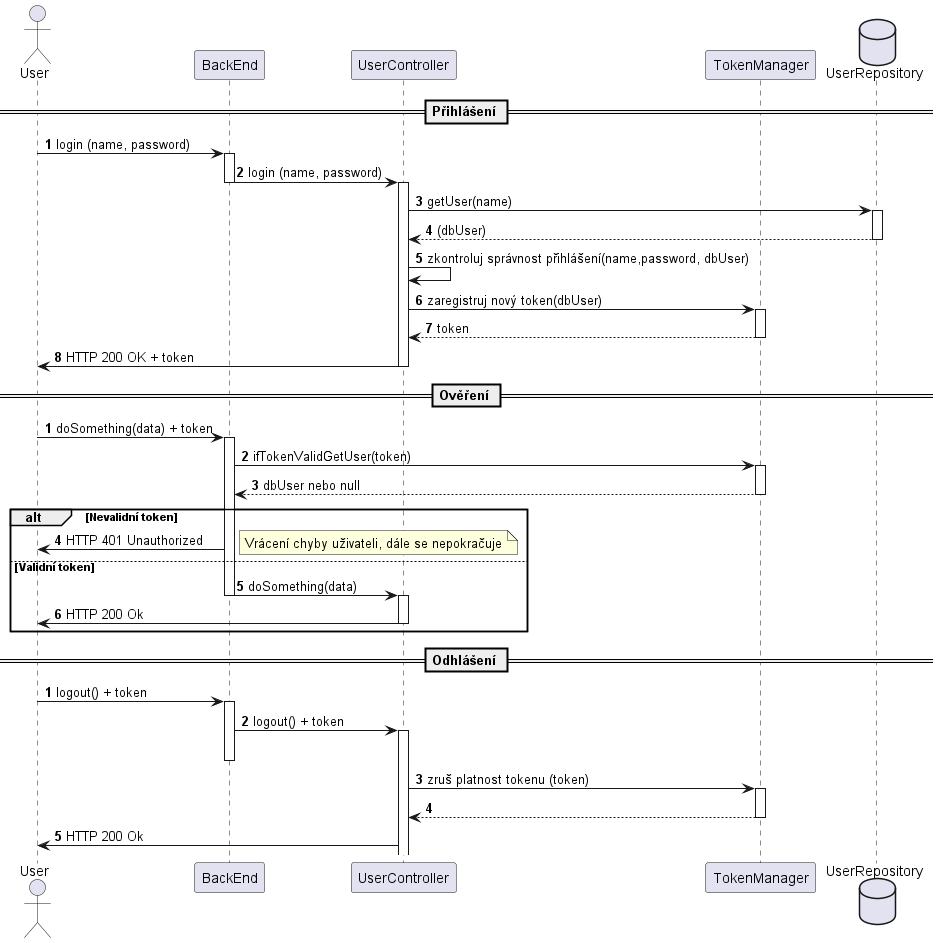

The diagram above was rendered by PlantUML. Its source (embedded in the PNG):
@startuml
'https://plantuml.com/sequence-diagram

autonumber

actor User
participant BackEnd as be
participant UserController as uc
participant TokenManager as tm
database UserRepository as ur

== Přihlášení ==

User -> be: login (name, password)
activate be
be -> uc : login (name, password)
deactivate be
activate uc
uc -> ur : getUser(name)
activate ur
ur --> uc : (dbUser)
deactivate ur
uc -> uc : zkontroluj správnost přihlášení(name,password, dbUser)
uc -> tm : zaregistruj nový token(dbUser)
activate tm
tm --> uc : token
deactivate tm
uc -> User : HTTP 200 OK + token
deactivate uc

== Ověření ==
autonumber 1
User -> be: doSomething(data) + token
activate be
be -> tm : ifTokenValidGetUser(token)
activate tm
tm --> be : dbUser nebo null
deactivate tm
alt Nevalidní token
be -> User : HTTP 401 Unauthorized
note right: Vrácení chyby uživateli, dále se nepokračuje
else Validní token
be -> uc: doSomething(data)
deactivate be
activate uc
uc -> User: HTTP 200 Ok
deactivate uc
end

== Odhlášení ==
autonumber 1
User -> be: logout() + token
activate be
be -> uc : logout() + token
activate uc
deactivate be
uc -> tm : zruš platnost tokenu (token)
activate tm
tm --> uc
deactivate tm
uc -> User: HTTP 200 Ok

@enduml